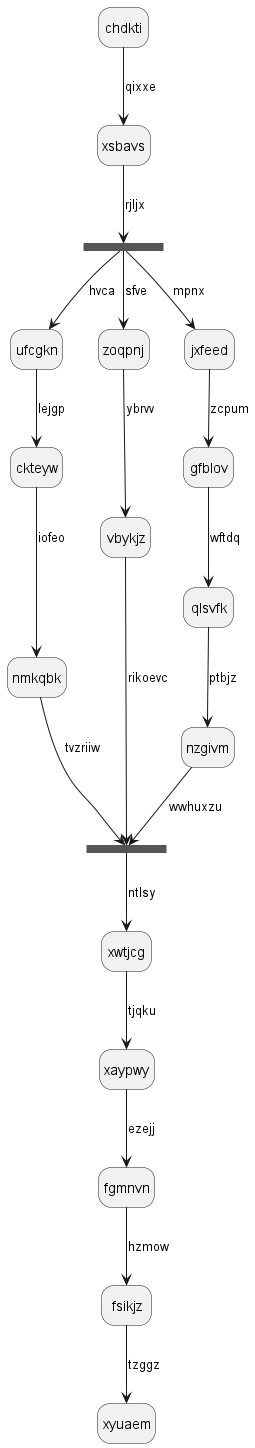

The diagram above was rendered by PlantUML. Its source (embedded in the PNG):
@startuml
hide empty description
state chdkti
chdkti --> xsbavs : qixxe
state hdxhuv <<fork>>
xsbavs --> hdxhuv : rjljx
state zumrek <<join>>
hdxhuv --> ufcgkn : hvca
ufcgkn --> ckteyw : lejgp
ckteyw --> nmkqbk : iofeo
nmkqbk --> zumrek : tvzriiw
hdxhuv --> zoqpnj : sfve
zoqpnj --> vbykjz : ybrvv
vbykjz --> zumrek : rikoevc
hdxhuv --> jxfeed : mpnx
jxfeed --> gfblov : zcpum
gfblov --> qlsvfk : wftdq
qlsvfk --> nzgivm : ptbjz
nzgivm --> zumrek : wwhuxzu
zumrek --> xwtjcg : ntlsy
xwtjcg --> xaypwy : tjqku
xaypwy --> fgmnvn : ezejj
fgmnvn --> fsikjz : hzmow
fsikjz --> xyuaem : tzggz
@enduml